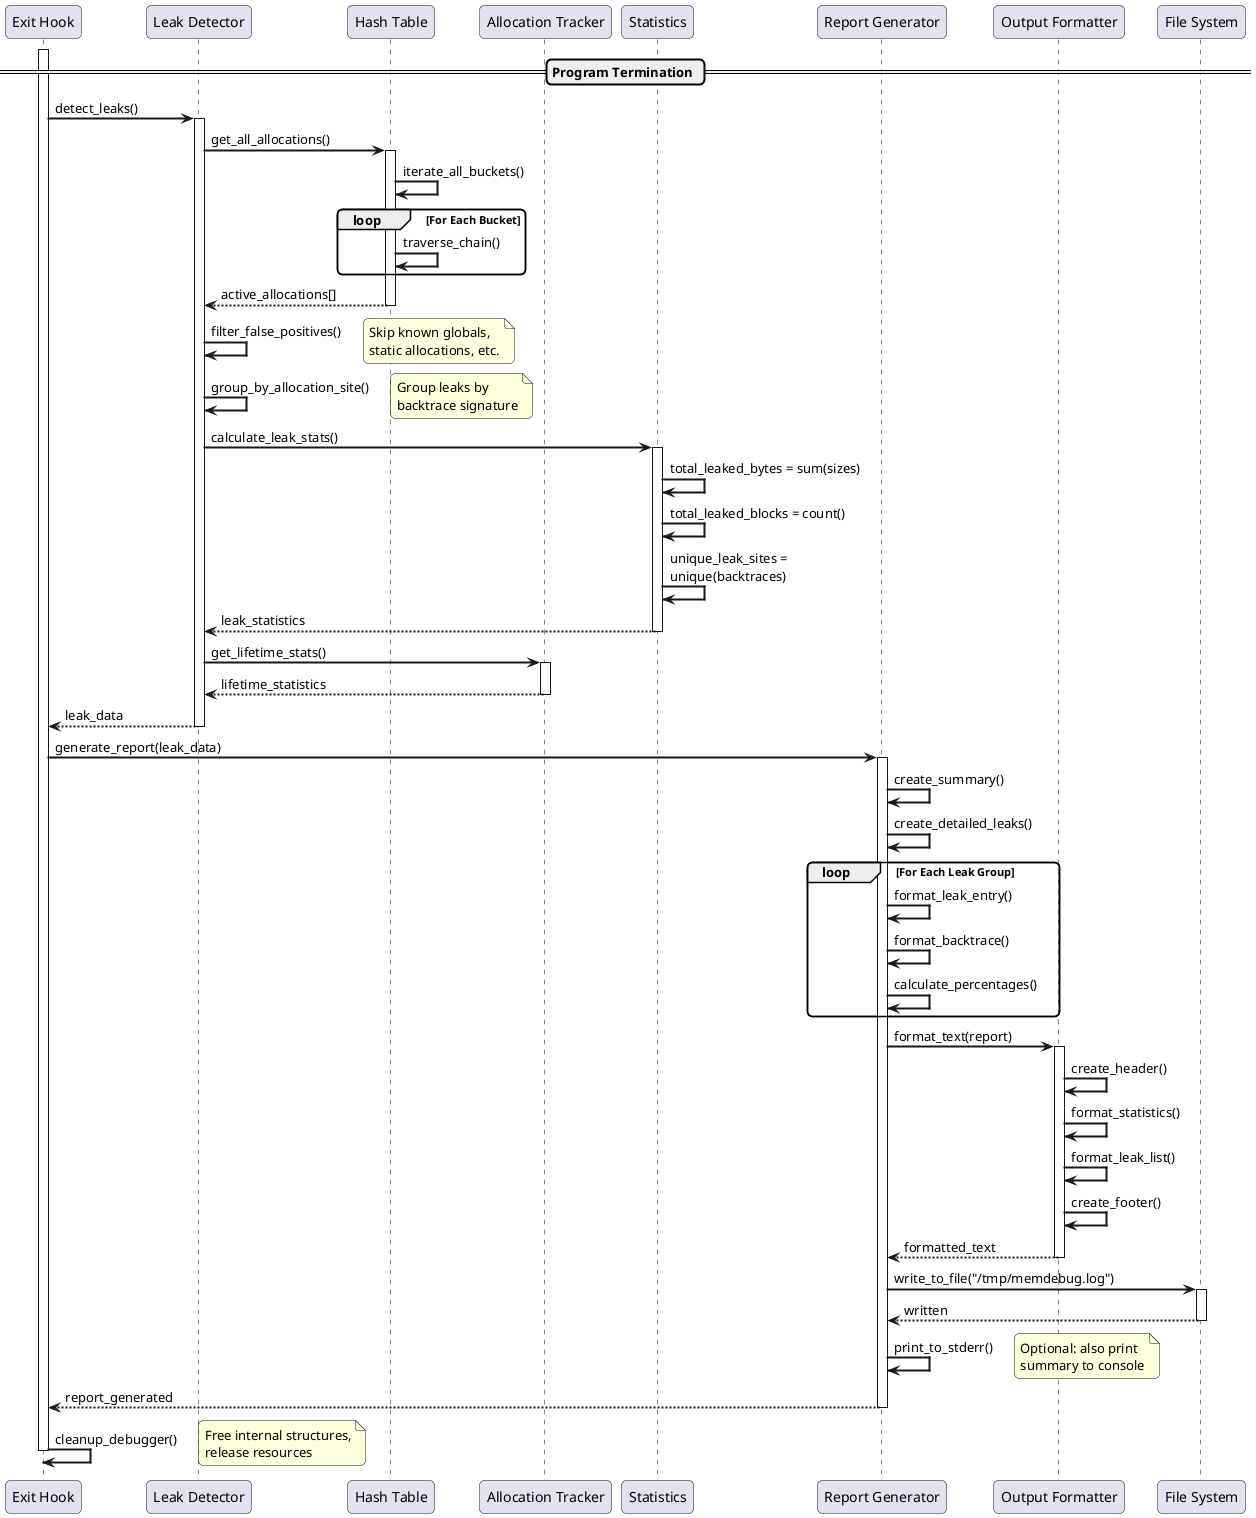

The diagram above was rendered by PlantUML. Its source (embedded in the PNG):
@startuml Leak_Detection_Sequence

skinparam sequenceArrowThickness 2
skinparam roundcorner 10
skinparam maxmessagesize 200

participant "Exit Hook" as Exit
participant "Leak Detector" as LeakDet
participant "Hash Table" as Hash
participant "Allocation Tracker" as Tracker
participant "Statistics" as Stats
participant "Report Generator" as Report
participant "Output Formatter" as Format
participant "File System" as FS

== Program Termination ==

activate Exit
Exit -> LeakDet: detect_leaks()
activate LeakDet

LeakDet -> Hash: get_all_allocations()
activate Hash

Hash -> Hash: iterate_all_buckets()

loop For Each Bucket
    Hash -> Hash: traverse_chain()
end

Hash --> LeakDet: active_allocations[]
deactivate Hash

LeakDet -> LeakDet: filter_false_positives()
note right
    Skip known globals,
    static allocations, etc.
end note

LeakDet -> LeakDet: group_by_allocation_site()
note right
    Group leaks by
    backtrace signature
end note

LeakDet -> Stats: calculate_leak_stats()
activate Stats

Stats -> Stats: total_leaked_bytes = sum(sizes)
Stats -> Stats: total_leaked_blocks = count()
Stats -> Stats: unique_leak_sites = unique(backtraces)

Stats --> LeakDet: leak_statistics
deactivate Stats

LeakDet -> Tracker: get_lifetime_stats()
activate Tracker

Tracker --> LeakDet: lifetime_statistics
deactivate Tracker

LeakDet --> Exit: leak_data
deactivate LeakDet

Exit -> Report: generate_report(leak_data)
activate Report

Report -> Report: create_summary()
Report -> Report: create_detailed_leaks()

loop For Each Leak Group
    Report -> Report: format_leak_entry()
    Report -> Report: format_backtrace()
    Report -> Report: calculate_percentages()
end

Report -> Format: format_text(report)
activate Format

Format -> Format: create_header()
Format -> Format: format_statistics()
Format -> Format: format_leak_list()
Format -> Format: create_footer()

Format --> Report: formatted_text
deactivate Format

Report -> FS: write_to_file("/tmp/memdebug.log")
activate FS
FS --> Report: written
deactivate FS

Report -> Report: print_to_stderr()
note right
    Optional: also print
    summary to console
end note

Report --> Exit: report_generated
deactivate Report

Exit -> Exit: cleanup_debugger()
note right
    Free internal structures,
    release resources
end note

deactivate Exit

@enduml